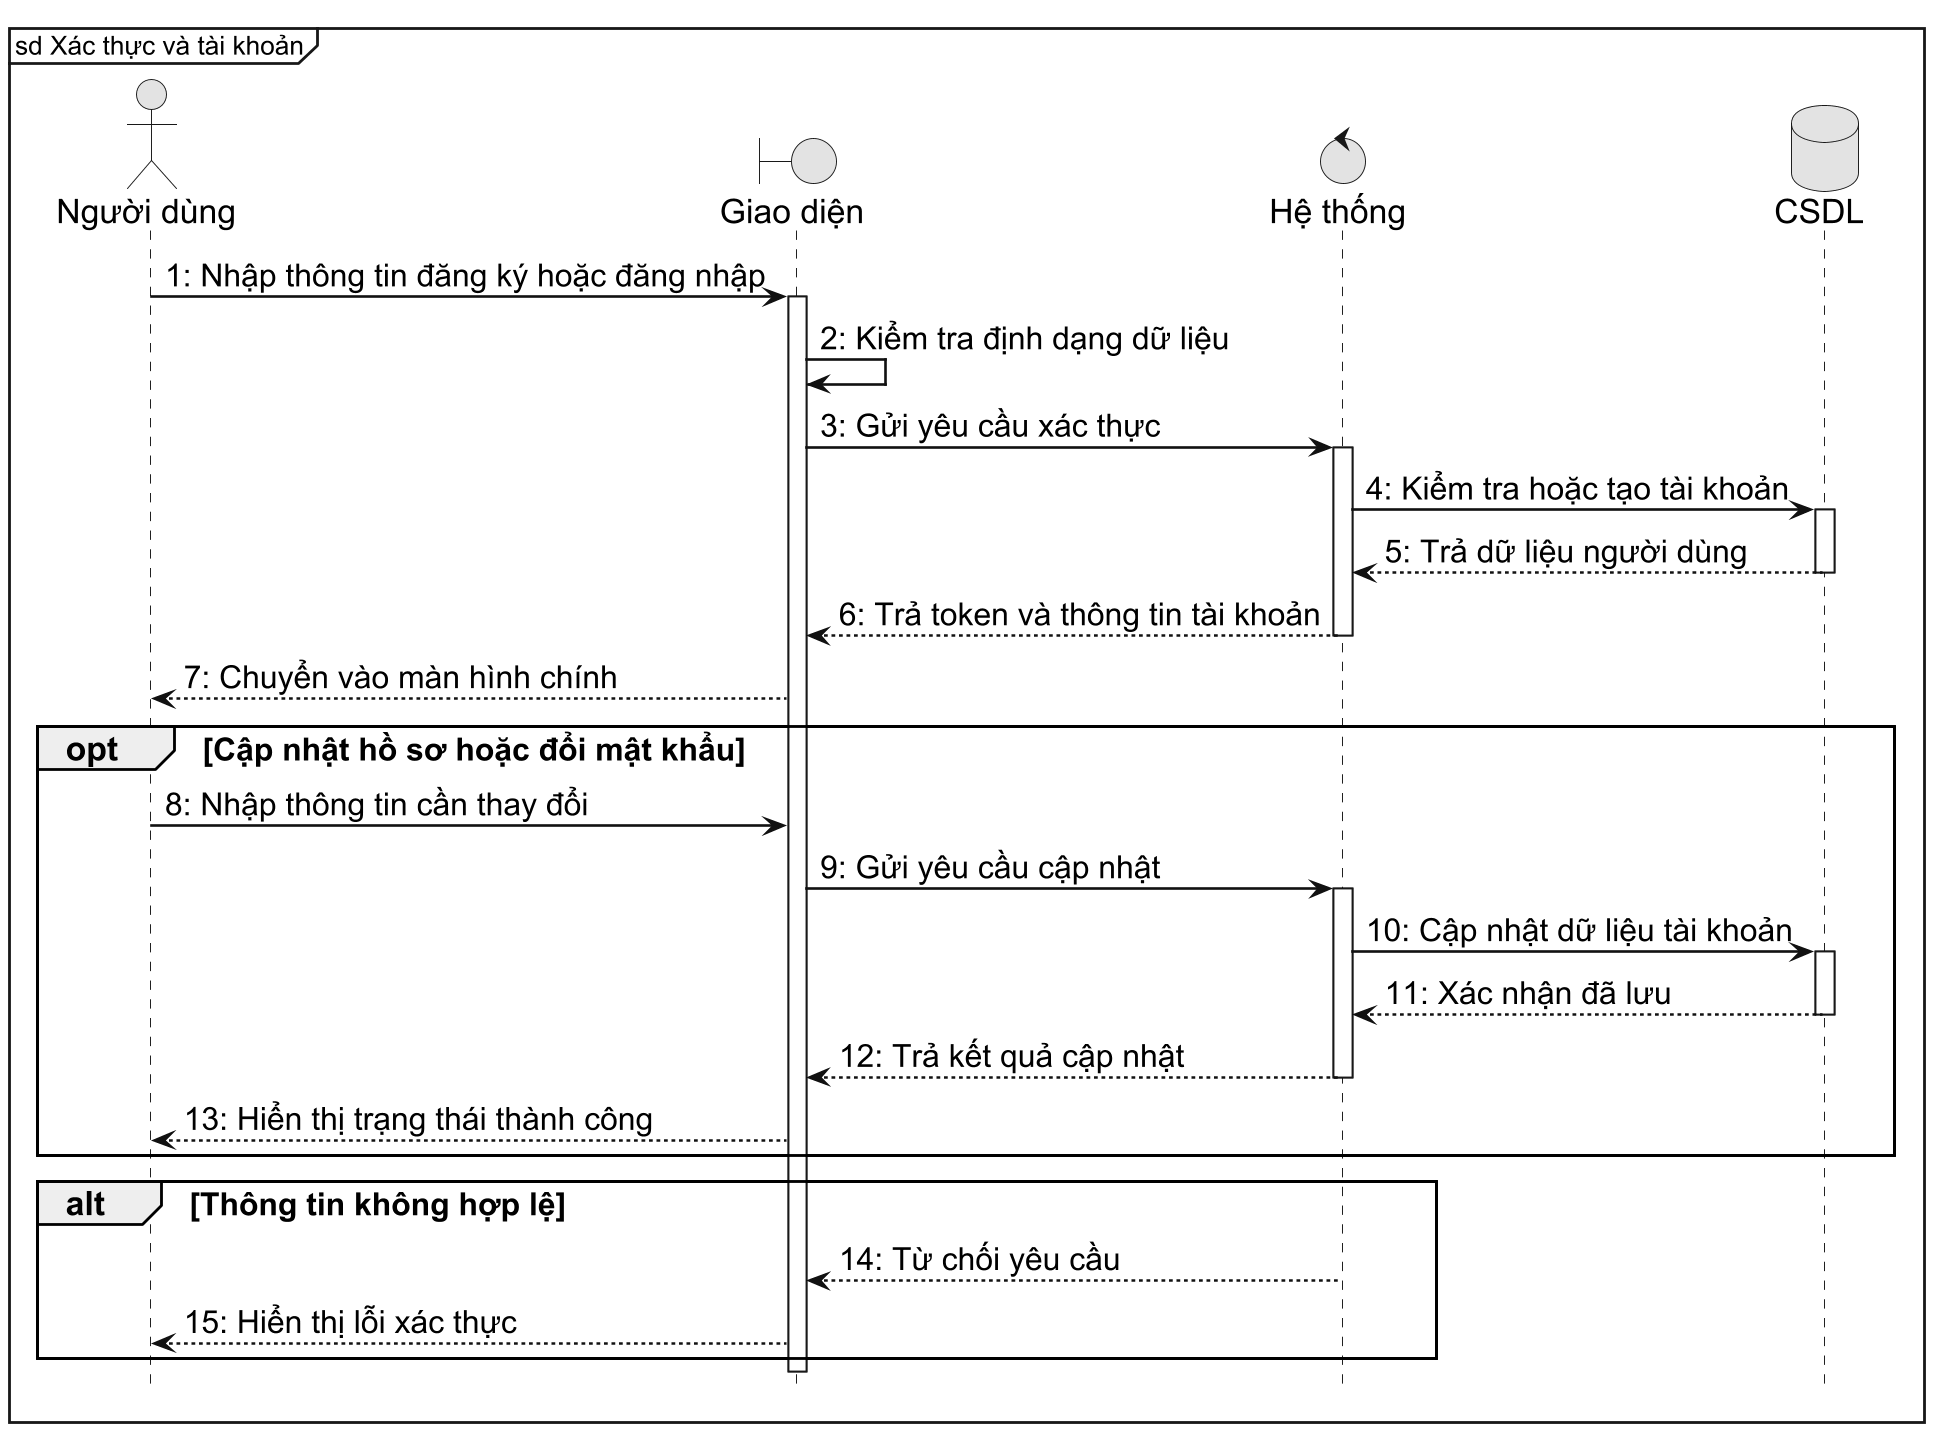

The diagram above was rendered by PlantUML. Its source (embedded in the PNG):
@startuml
skinparam monochrome true
skinparam shadowing false
skinparam defaultFontName "Arial"
skinparam defaultFontSize 18
skinparam dpi 180
skinparam sequence {
  ArrowColor #111111
  ArrowThickness 1.4
  LifeLineBorderColor #111111
  LifeLineBackgroundColor #FFFFFF
  ParticipantBorderColor #111111
  ParticipantBackgroundColor #FFFFFF
  ParticipantFontColor #111111
  ParticipantFontStyle bold
  ParticipantFontSize 18
  ArrowFontSize 17
  GroupFontSize 17
  BoxBorderColor #111111
  BoxBackgroundColor #FFFFFF
}
hide footbox
mainframe sd Xác thực và tài khoản

actor "Người dùng" as User
boundary "Giao diện" as UI
control "Hệ thống" as System
database "CSDL" as DB

User -> UI: 1: Nhập thông tin đăng ký hoặc đăng nhập
activate UI
UI -> UI: 2: Kiểm tra định dạng dữ liệu
UI -> System: 3: Gửi yêu cầu xác thực
activate System
System -> DB: 4: Kiểm tra hoặc tạo tài khoản
activate DB
DB --> System: 5: Trả dữ liệu người dùng
deactivate DB
System --> UI: 6: Trả token và thông tin tài khoản
deactivate System
UI --> User: 7: Chuyển vào màn hình chính

opt Cập nhật hồ sơ hoặc đổi mật khẩu
  User -> UI: 8: Nhập thông tin cần thay đổi
  UI -> System: 9: Gửi yêu cầu cập nhật
  activate System
  System -> DB: 10: Cập nhật dữ liệu tài khoản
  activate DB
  DB --> System: 11: Xác nhận đã lưu
  deactivate DB
  System --> UI: 12: Trả kết quả cập nhật
  deactivate System
  UI --> User: 13: Hiển thị trạng thái thành công
end

alt Thông tin không hợp lệ
  System --> UI: 14: Từ chối yêu cầu
  UI --> User: 15: Hiển thị lỗi xác thực
end
deactivate UI
@enduml